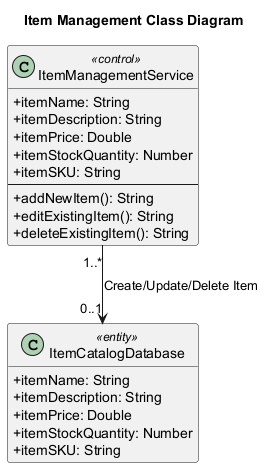

The diagram above was rendered by PlantUML. Its source (embedded in the PNG):
@startuml
' Auto-generated by AutoForge Architecture Agent
' Diagram type: UML Class Diagram
skinparam classAttributeIconSize 0
skinparam shadowing false
hide empty members

title Item Management Class Diagram

class "ItemManagementService" as CLS_CONTROL_001 <<control>> {
  +itemName: String
  +itemDescription: String
  +itemPrice: Double
  +itemStockQuantity: Number
  +itemSKU: String
  --
  +addNewItem(): String
  +editExistingItem(): String
  +deleteExistingItem(): String
}

class "ItemCatalogDatabase" as CLS_ENTITY_001 <<entity>> {
  +itemName: String
  +itemDescription: String
  +itemPrice: Double
  +itemStockQuantity: Number
  +itemSKU: String
}

CLS_CONTROL_001 "1..*" --> "0..1" CLS_ENTITY_001 : Create/Update/Delete Item

@enduml